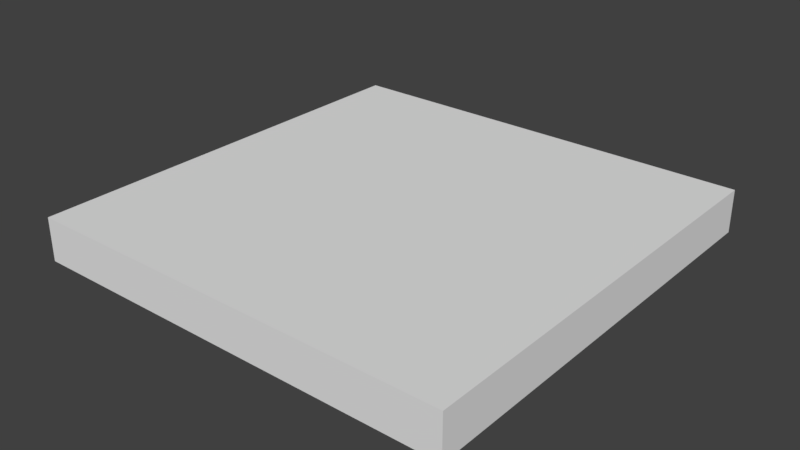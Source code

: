 # Source: Floor.blend  (saved by Blender 2.76.11; exported with 4.5.12 LTS)
import bpy
from mathutils import Matrix  # noqa: F401  (used for matrix-valued properties, if any)

bpy.ops.wm.read_factory_settings(use_empty=True)
scene = bpy.context.scene
scene.name = 'Scene'

# ---- collections
col_collection_1 = bpy.data.collections.new('Collection 1'); scene.collection.children.link(col_collection_1)

# ---- materials (node trees are filled in below, after node groups)
mat_material = bpy.data.materials.new('Material')
mat_material.alpha_threshold = 0.0
mat_material.use_transparent_shadow = False
mat_material.roughness = 0.5
mat_material.line_color = (0.0, 0.0, 0.0, 1.0)

# ---- material node trees

# ---- world
world_world = bpy.data.worlds.new('World'); scene.world = world_world
world_world.color = (0.05088, 0.05088, 0.05088)
world_world.use_sun_shadow = False
world_world.sun_shadow_jitter_overblur = 0.0
world_world.cycles.sampling_method = 'MANUAL'

# ---- meshes
me_cube = bpy.data.meshes.new('Cube')
me_cube.from_pydata([(1.0, 1.0, 0.0), (1.0, 0.0, 0.0), (0.0, 0.0, 0.0), (0.0, 1.0, 0.0), (1.0, 1.0, 0.1), (1.0, -5.96e-07, 0.1), (-2.384e-07, 3.576e-07, 0.1), (1.788e-07, 1.0, 0.1), (0.95, 1.0, 0.1), (0.95, -1.192e-07, 0.1), (0.05, 1.0, 0.1), (0.05, 1.192e-07, 0.1), (0.95, 0.95, 0.1), (0.05, 0.95, 0.1), (0.95, 0.05, 0.1), (0.05, 0.05, 0.1)], [], [(0, 1, 2, 3), (10, 7, 6, 11, 15, 13), (0, 4, 5, 1), (1, 5, 9, 11, 6, 2), (2, 6, 7, 3), (4, 0, 3, 7, 10, 8), (4, 8, 12, 14, 9, 5), (14, 15, 11, 9), (8, 10, 13, 12), (12, 13, 15, 14)])
_uv = me_cube.uv_layers.new(name='UVMap')
_uv.uv.foreach_set('vector', [0.0, 0.0, 1.0, 0.0, 1.0, 1.0, 0.0, 1.0, 0.00989, 0.9984, 0.0102, 0.9983, 0.0102, 0.9979, 0.00989, 0.9977, 0.009584, 0.9979, 0.009584, 0.9983, 0.0, 0.0, 1.0, 0.0, 1.0, 1.0, 0.0, 1.0, 0.5, 1.0, 0.933, 0.75, 0.933, 0.25, 0.5, 0.0, 0.06699, 0.25, 0.06699, 0.75, 0.0, 0.0, 1.0, 0.0, 1.0, 1.0, 0.0, 1.0, 0.5, 1.0, 0.933, 0.75, 0.933, 0.25, 0.5, 0.0, 0.06699, 0.25, 0.06699, 0.75, 0.009775, 0.9977, 0.009462, 0.9979, 0.009462, 0.9982, 0.009775, 0.9984, 0.01009, 0.9982, 0.01009, 0.9979, 0.009545, 0.9978, 0.01008, 0.9978, 0.01008, 0.9983, 0.009545, 0.9983, 0.00948, 0.9978, 0.01002, 0.9978, 0.01002, 0.9984, 0.00948, 0.9984, 0.009394, 0.9937, 0.0101, 0.9937, 0.0101, 0.9944, 0.009394, 0.9944])
me_cube.materials.append(mat_material)
me_cube.use_remesh_preserve_volume = False
me_cube.use_remesh_preserve_attributes = False
me_cube.use_mirror_vertex_groups = False
me_cube.update()

# ---- objects
ob_cube = bpy.data.objects.new('Cube', me_cube)

# ---- transforms, parenting, visibility, modifiers, constraints
ob_cube.location = (0.0, 0.0, 0.0)
ob_cube.lock_rotations_4d = False
ob_cube.empty_display_type = 'ARROWS'
ob_cube.lineart.crease_threshold = 0.0

# ---- collection membership
col_collection_1.objects.link(ob_cube)

# ---- scene / render settings (as saved in the file)
scene.frame_start = 1; scene.frame_end = 250; scene.frame_set(2)
scene.render.engine = 'BLENDER_EEVEE_NEXT'
scene.render.resolution_percentage = 50
scene.render.dither_intensity = 0.0
scene.cycles.use_denoising = False
scene.cycles.samples = 128
scene.cycles.sampling_pattern = 'TABULATED_SOBOL'
scene.cycles.light_sampling_threshold = 0.0
scene.cycles.use_adaptive_sampling = False
scene.cycles.use_light_tree = False
scene.cycles.blur_glossy = 0.0
scene.cycles.sample_clamp_indirect = 0.0
scene.view_settings.view_transform = 'Standard'
bpy.context.view_layer.update()

# ---- added for rendering (the .blend has no active camera and no usable light): camera, sun
cam_auto = bpy.data.cameras.new('AutoCamera')
cam_auto.lens = 50.0
cam_auto.sensor_width = 36.0
cam_auto.clip_end = 1000.0
ob_auto_camera = bpy.data.objects.new('AutoCamera', cam_auto)
scene.collection.objects.link(ob_auto_camera)
ob_auto_camera.location = (1.81173, -1.07408, 1.09939)
ob_auto_camera.rotation_euler = (1.09748, -7.21219e-08, 0.694738)
scene.camera = ob_auto_camera
light_auto_sun = bpy.data.lights.new('AutoSun', 'SUN')
light_auto_sun.energy = 3.0
light_auto_sun.angle = 0.0523599
ob_auto_sun = bpy.data.objects.new('AutoSun', light_auto_sun)
scene.collection.objects.link(ob_auto_sun)
ob_auto_sun.rotation_euler = (0.872665, 0.174533, 0.523599)
bpy.context.view_layer.update()
